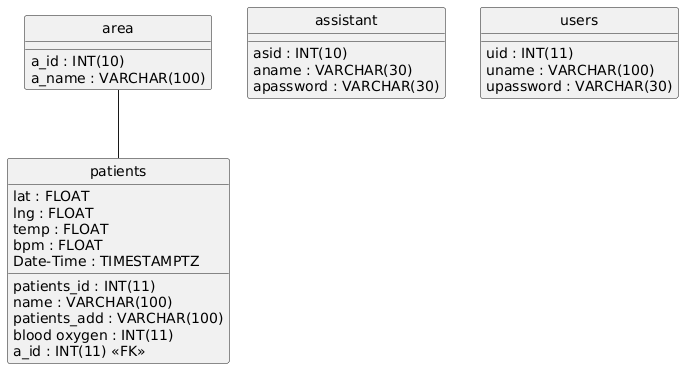

The diagram above was rendered by PlantUML. Its source (embedded in the PNG):
@startuml
hide circle
skinparam linetype ortho

entity "area" as area {
  a_id : INT(10)
  a_name : VARCHAR(100)
}

entity "assistant" as assistant {
  asid : INT(10)
  aname : VARCHAR(30)
  apassword : VARCHAR(30)
}

entity "patients" as patients {
  patients_id : INT(11)
  name : VARCHAR(100)
  patients_add : VARCHAR(100)
  lat : FLOAT
  lng : FLOAT
  temp : FLOAT
  bpm : FLOAT
  blood oxygen : INT(11)
  a_id : INT(11) <<FK>>
  Date-Time : TIMESTAMPTZ
}

entity "users" as users {
  uid : INT(11)
  uname : VARCHAR(100)
  upassword : VARCHAR(30)
}

area -- patients
@enduml